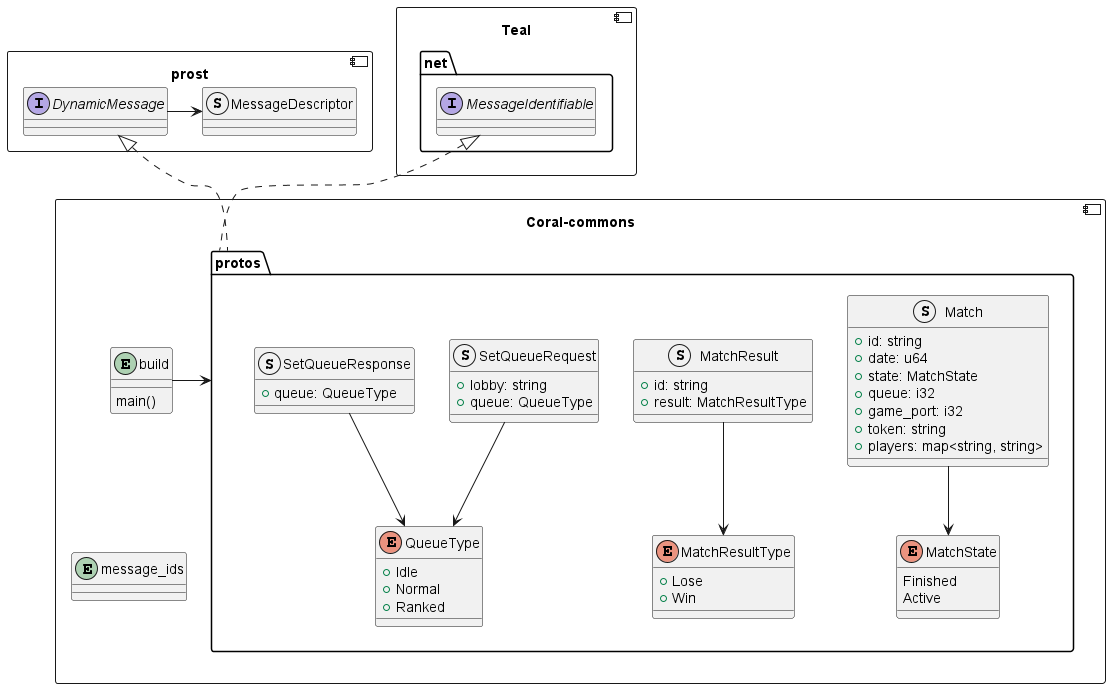

The diagram above was rendered by PlantUML. Its source (embedded in the PNG):
@startuml Coralcommons-protos
component prost {
	interface "DynamicMessage" as p_dn {}
	struct "MessageDescriptor" as p_md {}
	p_dn -> p_md
}
component Teal {
	package net {
		interface "MessageIdentifiable" as mi
	}
}
component Coral-commons as cc {
	entity build {
		main()
	}
	entity message_ids {
	}
	package protos {
		struct "Match" as match {
			+id: string
			+date: u64
			+state: MatchState
			+queue: i32
			+game_port: i32
			+token: string
			+players: map<string, string>
		}
		enum "MatchState" as ms {
			Finished
			Active
		}
		struct "MatchResult" as mr {
			+id: string
			+result: MatchResultType
		}
		enum "MatchResultType" as mrt {
			+Lose
			+Win
		}
		struct "SetQueueRequest" as sqr {
			+lobby: string
			+queue: QueueType
		}
		struct "SetQueueResponse" as sqres {
			+queue: QueueType
		}
		enum "QueueType" as qt {
			+Idle
			+Normal
			+Ranked
		}
		match -down-> ms
		mr -down-> mrt
		sqr -down-> qt
		sqres -down-> qt
	}
	build -> protos
	protos .up.|> mi
	protos .up.|> p_dn
}
build -[hidden]- message_ids
' Teal -[hidden]down- prost
@enduml